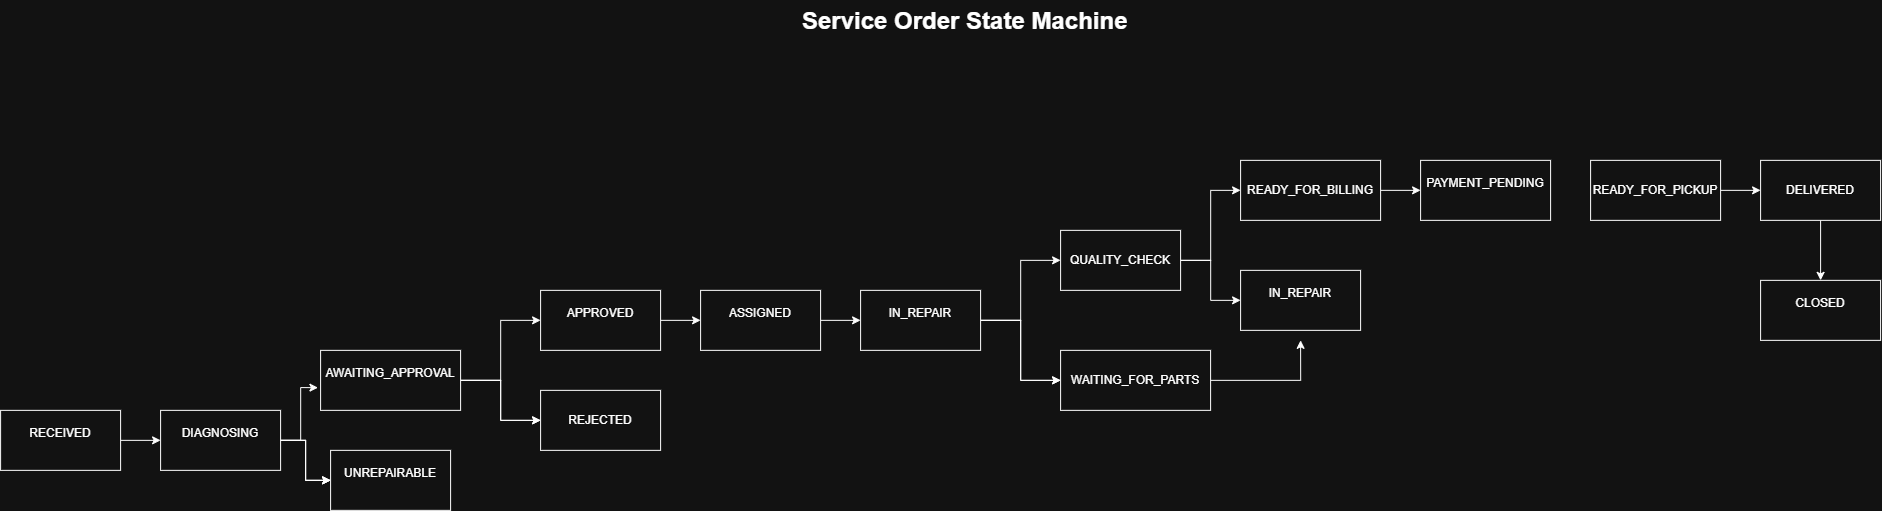

The diagram above was exported from draw.io. Its source (the exported page's mxGraphModel, read from the mxfile embedded in the PNG):
<mxGraphModel dx="1915" dy="1094" grid="1" gridSize="10" guides="1" tooltips="1" connect="1" arrows="1" fold="1" page="0" pageScale="1" pageWidth="850" pageHeight="1100" math="0" shadow="0">
  <root>
    <mxCell id="0" />
    <mxCell id="1" parent="0" />
    <mxCell id="hsqwYYn5GyYljsexa87c-3" edge="1" parent="1" source="hsqwYYn5GyYljsexa87c-1" style="edgeStyle=orthogonalEdgeStyle;rounded=0;orthogonalLoop=1;jettySize=auto;html=1;" target="hsqwYYn5GyYljsexa87c-2" value="">
      <mxGeometry relative="1" as="geometry" />
    </mxCell>
    <mxCell id="hsqwYYn5GyYljsexa87c-1" parent="1" style="rounded=0;whiteSpace=wrap;html=1;" value="&#10;RECEIVED&#10;&#10;" vertex="1">
      <mxGeometry height="60" width="120" y="220" as="geometry" />
    </mxCell>
    <mxCell id="hsqwYYn5GyYljsexa87c-5" edge="1" parent="1" source="hsqwYYn5GyYljsexa87c-2" style="edgeStyle=orthogonalEdgeStyle;rounded=0;orthogonalLoop=1;jettySize=auto;html=1;" target="hsqwYYn5GyYljsexa87c-4" value="">
      <mxGeometry relative="1" as="geometry" />
    </mxCell>
    <mxCell id="hsqwYYn5GyYljsexa87c-6" edge="1" parent="1" source="hsqwYYn5GyYljsexa87c-2" style="edgeStyle=orthogonalEdgeStyle;rounded=0;orthogonalLoop=1;jettySize=auto;html=1;" target="hsqwYYn5GyYljsexa87c-4" value="">
      <mxGeometry relative="1" as="geometry" />
    </mxCell>
    <mxCell id="hsqwYYn5GyYljsexa87c-7" edge="1" parent="1" source="hsqwYYn5GyYljsexa87c-2" style="edgeStyle=orthogonalEdgeStyle;rounded=0;orthogonalLoop=1;jettySize=auto;html=1;" target="hsqwYYn5GyYljsexa87c-4" value="">
      <mxGeometry relative="1" as="geometry" />
    </mxCell>
    <mxCell id="hsqwYYn5GyYljsexa87c-2" parent="1" style="whiteSpace=wrap;html=1;rounded=0;" value="&#10;DIAGNOSING&#10;&#10;" vertex="1">
      <mxGeometry height="60" width="120" x="160" y="220" as="geometry" />
    </mxCell>
    <mxCell id="hsqwYYn5GyYljsexa87c-4" parent="1" style="whiteSpace=wrap;html=1;rounded=0;" value="&#10;UNREPAIRABLE&#10;&#10;" vertex="1">
      <mxGeometry height="60" width="120" x="330" y="260" as="geometry" />
    </mxCell>
    <mxCell id="hsqwYYn5GyYljsexa87c-10" edge="1" parent="1" source="hsqwYYn5GyYljsexa87c-8" style="edgeStyle=orthogonalEdgeStyle;rounded=0;orthogonalLoop=1;jettySize=auto;html=1;" target="hsqwYYn5GyYljsexa87c-9" value="">
      <mxGeometry relative="1" as="geometry" />
    </mxCell>
    <mxCell id="hsqwYYn5GyYljsexa87c-11" edge="1" parent="1" source="hsqwYYn5GyYljsexa87c-8" style="edgeStyle=orthogonalEdgeStyle;rounded=0;orthogonalLoop=1;jettySize=auto;html=1;" target="hsqwYYn5GyYljsexa87c-9" value="">
      <mxGeometry relative="1" as="geometry" />
    </mxCell>
    <mxCell id="hsqwYYn5GyYljsexa87c-15" edge="1" parent="1" source="hsqwYYn5GyYljsexa87c-8" style="edgeStyle=orthogonalEdgeStyle;rounded=0;orthogonalLoop=1;jettySize=auto;html=1;entryX=0;entryY=0.5;entryDx=0;entryDy=0;" target="hsqwYYn5GyYljsexa87c-12">
      <mxGeometry relative="1" as="geometry" />
    </mxCell>
    <mxCell id="hsqwYYn5GyYljsexa87c-8" parent="1" style="rounded=0;whiteSpace=wrap;html=1;" value="&#10;AWAITING_APPROVAL&#10;&#10;" vertex="1">
      <mxGeometry height="60" width="140" x="320" y="160" as="geometry" />
    </mxCell>
    <mxCell id="hsqwYYn5GyYljsexa87c-9" parent="1" style="whiteSpace=wrap;html=1;rounded=0;" value="REJECTED" vertex="1">
      <mxGeometry height="60" width="120" x="540" y="200" as="geometry" />
    </mxCell>
    <mxCell id="hsqwYYn5GyYljsexa87c-14" edge="1" parent="1" source="hsqwYYn5GyYljsexa87c-12" style="edgeStyle=orthogonalEdgeStyle;rounded=0;orthogonalLoop=1;jettySize=auto;html=1;" target="hsqwYYn5GyYljsexa87c-13" value="">
      <mxGeometry relative="1" as="geometry" />
    </mxCell>
    <mxCell id="hsqwYYn5GyYljsexa87c-12" parent="1" style="whiteSpace=wrap;html=1;rounded=0;" value="&#10;APPROVED&#10;&#10;" vertex="1">
      <mxGeometry height="60" width="120" x="540" y="100" as="geometry" />
    </mxCell>
    <mxCell id="hsqwYYn5GyYljsexa87c-18" edge="1" parent="1" source="hsqwYYn5GyYljsexa87c-13" style="edgeStyle=orthogonalEdgeStyle;rounded=0;orthogonalLoop=1;jettySize=auto;html=1;" target="hsqwYYn5GyYljsexa87c-17" value="">
      <mxGeometry relative="1" as="geometry" />
    </mxCell>
    <mxCell id="hsqwYYn5GyYljsexa87c-13" parent="1" style="whiteSpace=wrap;html=1;rounded=0;" value="&#10;ASSIGNED&#10;&#10;" vertex="1">
      <mxGeometry height="60" width="120" x="700" y="100" as="geometry" />
    </mxCell>
    <mxCell id="hsqwYYn5GyYljsexa87c-16" edge="1" parent="1" source="hsqwYYn5GyYljsexa87c-2" style="edgeStyle=orthogonalEdgeStyle;rounded=0;orthogonalLoop=1;jettySize=auto;html=1;entryX=-0.019;entryY=0.622;entryDx=0;entryDy=0;entryPerimeter=0;" target="hsqwYYn5GyYljsexa87c-8">
      <mxGeometry relative="1" as="geometry" />
    </mxCell>
    <mxCell id="hsqwYYn5GyYljsexa87c-20" edge="1" parent="1" source="hsqwYYn5GyYljsexa87c-17" style="edgeStyle=orthogonalEdgeStyle;rounded=0;orthogonalLoop=1;jettySize=auto;html=1;" target="hsqwYYn5GyYljsexa87c-19" value="">
      <mxGeometry relative="1" as="geometry" />
    </mxCell>
    <mxCell id="hsqwYYn5GyYljsexa87c-21" edge="1" parent="1" source="hsqwYYn5GyYljsexa87c-17" style="edgeStyle=orthogonalEdgeStyle;rounded=0;orthogonalLoop=1;jettySize=auto;html=1;" target="hsqwYYn5GyYljsexa87c-19" value="">
      <mxGeometry relative="1" as="geometry" />
    </mxCell>
    <mxCell id="hsqwYYn5GyYljsexa87c-23" edge="1" parent="1" source="hsqwYYn5GyYljsexa87c-17" style="edgeStyle=orthogonalEdgeStyle;rounded=0;orthogonalLoop=1;jettySize=auto;html=1;entryX=0;entryY=0.5;entryDx=0;entryDy=0;" target="hsqwYYn5GyYljsexa87c-22">
      <mxGeometry relative="1" as="geometry" />
    </mxCell>
    <mxCell id="hsqwYYn5GyYljsexa87c-17" parent="1" style="whiteSpace=wrap;html=1;rounded=0;" value="&#10;IN_REPAIR&#10;&#10;" vertex="1">
      <mxGeometry height="60" width="120" x="860" y="100" as="geometry" />
    </mxCell>
    <mxCell id="hsqwYYn5GyYljsexa87c-26" edge="1" parent="1" source="hsqwYYn5GyYljsexa87c-19" style="edgeStyle=orthogonalEdgeStyle;rounded=0;orthogonalLoop=1;jettySize=auto;html=1;">
      <mxGeometry relative="1" as="geometry">
        <mxPoint x="1300" y="150" as="targetPoint" />
      </mxGeometry>
    </mxCell>
    <mxCell id="hsqwYYn5GyYljsexa87c-19" parent="1" style="whiteSpace=wrap;html=1;rounded=0;" value="&lt;br&gt;WAITING_FOR_PARTS&lt;div&gt;&lt;br/&gt;&lt;/div&gt;" vertex="1">
      <mxGeometry height="60" width="150" x="1060" y="160" as="geometry" />
    </mxCell>
    <mxCell id="hsqwYYn5GyYljsexa87c-25" edge="1" parent="1" source="hsqwYYn5GyYljsexa87c-22" style="edgeStyle=orthogonalEdgeStyle;rounded=0;orthogonalLoop=1;jettySize=auto;html=1;" target="hsqwYYn5GyYljsexa87c-24" value="">
      <mxGeometry relative="1" as="geometry" />
    </mxCell>
    <mxCell id="hsqwYYn5GyYljsexa87c-28" edge="1" parent="1" source="hsqwYYn5GyYljsexa87c-22" style="edgeStyle=orthogonalEdgeStyle;rounded=0;orthogonalLoop=1;jettySize=auto;html=1;entryX=0;entryY=0.5;entryDx=0;entryDy=0;" target="hsqwYYn5GyYljsexa87c-27">
      <mxGeometry relative="1" as="geometry" />
    </mxCell>
    <mxCell id="hsqwYYn5GyYljsexa87c-22" parent="1" style="whiteSpace=wrap;html=1;rounded=0;" value="QUALITY_CHECK" vertex="1">
      <mxGeometry height="60" width="120" x="1060" y="40" as="geometry" />
    </mxCell>
    <mxCell id="hsqwYYn5GyYljsexa87c-24" parent="1" style="whiteSpace=wrap;html=1;rounded=0;" value="&#10;IN_REPAIR&#10;&#10;" vertex="1">
      <mxGeometry height="60" width="120" x="1240" y="80" as="geometry" />
    </mxCell>
    <mxCell id="hsqwYYn5GyYljsexa87c-30" edge="1" parent="1" source="hsqwYYn5GyYljsexa87c-27" style="edgeStyle=orthogonalEdgeStyle;rounded=0;orthogonalLoop=1;jettySize=auto;html=1;" target="hsqwYYn5GyYljsexa87c-29" value="">
      <mxGeometry relative="1" as="geometry" />
    </mxCell>
    <mxCell id="hsqwYYn5GyYljsexa87c-27" parent="1" style="whiteSpace=wrap;html=1;rounded=0;" value="&lt;br&gt;READY_FOR_BILLING&lt;div&gt;&lt;br/&gt;&lt;/div&gt;" vertex="1">
      <mxGeometry height="60" width="140" x="1240" y="-30" as="geometry" />
    </mxCell>
    <mxCell id="hsqwYYn5GyYljsexa87c-29" parent="1" style="whiteSpace=wrap;html=1;rounded=0;" value="&#10;PAYMENT_PENDING&#10;&#10;" vertex="1">
      <mxGeometry height="60" width="130" x="1420" y="-30" as="geometry" />
    </mxCell>
    <mxCell id="hsqwYYn5GyYljsexa87c-33" edge="1" parent="1" source="hsqwYYn5GyYljsexa87c-31" style="edgeStyle=orthogonalEdgeStyle;rounded=0;orthogonalLoop=1;jettySize=auto;html=1;" target="hsqwYYn5GyYljsexa87c-32" value="">
      <mxGeometry relative="1" as="geometry" />
    </mxCell>
    <mxCell id="hsqwYYn5GyYljsexa87c-31" parent="1" style="whiteSpace=wrap;html=1;rounded=0;" value="READY_FOR_PICKUP" vertex="1">
      <mxGeometry height="60" width="130" x="1590" y="-30" as="geometry" />
    </mxCell>
    <mxCell id="hsqwYYn5GyYljsexa87c-35" edge="1" parent="1" source="hsqwYYn5GyYljsexa87c-32" style="edgeStyle=orthogonalEdgeStyle;rounded=0;orthogonalLoop=1;jettySize=auto;html=1;" target="hsqwYYn5GyYljsexa87c-34" value="">
      <mxGeometry relative="1" as="geometry" />
    </mxCell>
    <mxCell id="hsqwYYn5GyYljsexa87c-32" parent="1" style="whiteSpace=wrap;html=1;rounded=0;" value="DELIVERED" vertex="1">
      <mxGeometry height="60" width="120" x="1760" y="-30" as="geometry" />
    </mxCell>
    <mxCell id="hsqwYYn5GyYljsexa87c-34" parent="1" style="whiteSpace=wrap;html=1;rounded=0;" value="&#10;CLOSED&#10;&#10;" vertex="1">
      <mxGeometry height="60" width="120" x="1760" y="90" as="geometry" />
    </mxCell>
    <mxCell id="hsqwYYn5GyYljsexa87c-36" parent="1" style="text;html=1;whiteSpace=wrap;overflow=hidden;rounded=0;" value="&lt;h1 style=&quot;margin-top: 0px;&quot;&gt;Service Order State Machine&lt;/h1&gt;" vertex="1">
      <mxGeometry height="100" width="360" x="800" y="-190" as="geometry" />
    </mxCell>
  </root>
</mxGraphModel>